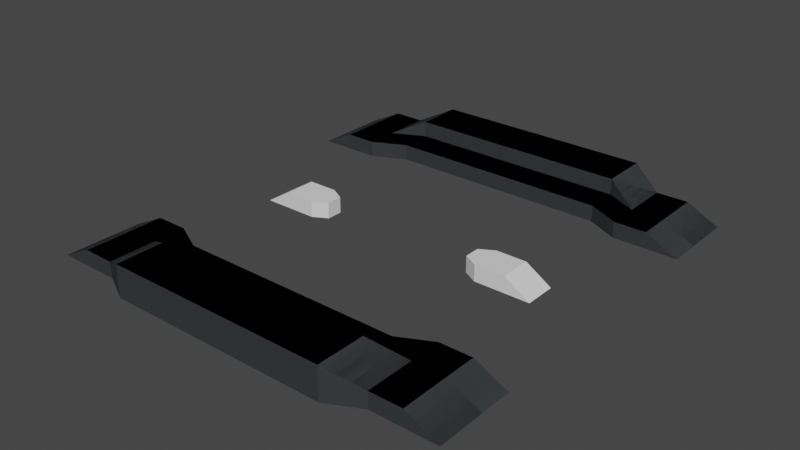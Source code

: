 # Source: card-table-arena.blend  (saved by Blender 3.6.11; exported with 4.5.12 LTS)
import bpy
from mathutils import Matrix  # noqa: F401  (used for matrix-valued properties, if any)

bpy.ops.wm.read_factory_settings(use_empty=True)
scene = bpy.context.scene
scene.name = 'Scene'

# ---- collections
col_collection = bpy.data.collections.new('Collection'); scene.collection.children.link(col_collection)

# ---- materials (node trees are filled in below, after node groups)
mat_matte_grey_0 = bpy.data.materials.new('matte_grey_0')
mat_matte_grey_0.alpha_threshold = 0.0
mat_matte_grey_0.use_transparent_shadow = False
mat_matte_grey_0.roughness = 0.5
mat_matte_grey_0.line_color = (0.0, 0.0, 0.0, 1.0)

# ---- material node trees
mat_matte_grey_0.use_nodes = True; mat_matte_grey_0.node_tree.nodes.clear()
_N = mat_matte_grey_0.node_tree.nodes; _L = mat_matte_grey_0.node_tree.links
n0 = _N.new('ShaderNodeOutputMaterial'); n0.name = 'Material Output'; n0.location = (300, 300)
n1 = _N.new('ShaderNodeBsdfPrincipled'); n1.name = 'Principled BSDF'; n1.location = (10, 300)
n1.distribution = 'GGX'
n1.subsurface_method = 'RANDOM_WALK_SKIN'
n1.inputs[0].default_value = (0.088, 0.0964, 0.1, 1.0)
n1.inputs[1].default_value = 0.2
n1.inputs[2].default_value = 0.85
n1.inputs[3].default_value = 1.45
n1.inputs[11].default_value = 1.01
n1.inputs[13].default_value = 0.0
n1.inputs[20].default_value = 0.0
n1.inputs[27].default_value = (0.0, 0.0, 0.0, 1.0)
n1.inputs[28].default_value = 1.0
_L.new(n1.outputs[0], n0.inputs[0])
n0.is_active_output = True

# ---- world
world_world = bpy.data.worlds.new('World'); scene.world = world_world
world_world.use_nodes = True; world_world.node_tree.nodes.clear()
_N = world_world.node_tree.nodes; _L = world_world.node_tree.links
n0 = _N.new('ShaderNodeOutputWorld'); n0.name = 'World Output'; n0.location = (300, 300)
n1 = _N.new('ShaderNodeBackground'); n1.name = 'Background'; n1.location = (10, 300)
n1.inputs[0].default_value = (0.05088, 0.05088, 0.05088, 1.0)
_L.new(n1.outputs[0], n0.inputs[0])
n0.is_active_output = True
world_world.color = (0.05088, 0.05088, 0.05088)
world_world.use_sun_shadow = False
world_world.sun_shadow_jitter_overblur = 0.0

# ---- meshes
me_cube_006 = bpy.data.meshes.new('Cube.006')
me_cube_006.from_pydata([(-11.0, -7.0, 1.0), (-11.0, -7.0, 1.0), (-11.0, 0.0, 1.0), (-11.0, 0.0, 1.0), (-9.0, -7.0, 0.0), (-9.0, -7.0, 1.0), (-9.0, 0.0, 0.0), (-9.0, 0.0, 1.0), (-10.0, -9.0, 1.0), (-10.0, -9.0, 1.0), (-8.0, -9.0, 1.0), (-8.0, -9.0, 0.0), (-10.0, -11.0, 0.0), (-10.0, -11.0, 1.0), (-8.0, -11.0, 1.0), (-8.0, -11.0, 0.0), (-10.0, -13.0, 0.0), (-8.0, -13.0, 0.0), (-14.0, -7.0, 0.0), (-14.0, -7.0, 2.0), (-14.0, 0.0, 0.0), (-14.0, 0.0, 2.0), (-11.0, -7.0, 1.0), (-11.0, -7.0, 2.0), (-11.0, 0.0, 1.0), (-11.0, 0.0, 2.0), (-13.0, -9.0, 0.0), (-13.0, -9.0, 1.0), (-10.0, -9.0, 1.0), (-10.0, -9.0, 1.0), (-13.0, -11.0, 0.0), (-13.0, -11.0, 1.0), (-10.0, -11.0, 1.0), (-10.0, -11.0, 0.0), (-13.0, -13.0, 0.0), (-10.0, -13.0, 0.0), (11.0, -7.0, 1.0), (11.0, -7.0, 1.0), (11.0, 0.0, 1.0), (11.0, 0.0, 1.0), (9.0, -7.0, 0.0), (9.0, -7.0, 1.0), (9.0, 0.0, 0.0), (9.0, 0.0, 1.0), (10.0, -9.0, 1.0), (10.0, -9.0, 1.0), (8.0, -9.0, 1.0), (8.0, -9.0, 0.0), (10.0, -11.0, 0.0), (10.0, -11.0, 1.0), (8.0, -11.0, 1.0), (8.0, -11.0, 0.0), (10.0, -13.0, 0.0), (8.0, -13.0, 0.0), (14.0, -7.0, 0.0), (14.0, -7.0, 2.0), (14.0, 0.0, 0.0), (14.0, 0.0, 2.0), (11.0, -7.0, 1.0), (11.0, -7.0, 2.0), (11.0, 0.0, 1.0), (11.0, 0.0, 2.0), (13.0, -9.0, 0.0), (13.0, -9.0, 1.0), (10.0, -9.0, 1.0), (10.0, -9.0, 1.0), (13.0, -11.0, 0.0), (13.0, -11.0, 1.0), (10.0, -11.0, 1.0), (10.0, -11.0, 0.0), (13.0, -13.0, 0.0), (10.0, -13.0, 0.0), (-11.0, 7.0, 1.0), (-11.0, 7.0, 1.0), (-9.0, 7.0, 0.0), (-9.0, 7.0, 1.0), (-10.0, 9.0, 1.0), (-10.0, 9.0, 1.0), (-8.0, 9.0, 1.0), (-8.0, 9.0, 0.0), (-10.0, 11.0, 0.0), (-10.0, 11.0, 1.0), (-8.0, 11.0, 1.0), (-8.0, 11.0, 0.0), (-10.0, 13.0, 0.0), (-8.0, 13.0, 0.0), (-14.0, 7.0, 0.0), (-14.0, 7.0, 2.0), (-11.0, 7.0, 1.0), (-11.0, 7.0, 2.0), (-13.0, 9.0, 0.0), (-13.0, 9.0, 1.0), (-10.0, 9.0, 1.0), (-10.0, 9.0, 1.0), (-13.0, 11.0, 0.0), (-13.0, 11.0, 1.0), (-10.0, 11.0, 1.0), (-10.0, 11.0, 0.0), (-13.0, 13.0, 0.0), (-10.0, 13.0, 0.0), (11.0, 7.0, 1.0), (11.0, 7.0, 1.0), (9.0, 7.0, 0.0), (9.0, 7.0, 1.0), (10.0, 9.0, 1.0), (10.0, 9.0, 1.0), (8.0, 9.0, 1.0), (8.0, 9.0, 0.0), (10.0, 11.0, 0.0), (10.0, 11.0, 1.0), (8.0, 11.0, 1.0), (8.0, 11.0, 0.0), (10.0, 13.0, 0.0), (8.0, 13.0, 0.0), (14.0, 7.0, 0.0), (14.0, 7.0, 2.0), (11.0, 7.0, 1.0), (11.0, 7.0, 2.0), (13.0, 9.0, 0.0), (13.0, 9.0, 1.0), (10.0, 9.0, 1.0), (10.0, 9.0, 1.0), (13.0, 11.0, 0.0), (13.0, 11.0, 1.0), (10.0, 11.0, 1.0), (10.0, 11.0, 0.0), (13.0, 13.0, 0.0), (10.0, 13.0, 0.0)], [], [(0, 1, 3, 2), (6, 7, 5, 4), (1, 0, 8, 9), (7, 3, 1, 5), (9, 8, 12, 13), (5, 1, 9, 10), (4, 5, 10, 11), (14, 13, 16, 17), (10, 9, 13, 14), (11, 10, 14, 15), (15, 14, 17), (13, 12, 16), (18, 19, 21, 20), (24, 25, 23, 22), (19, 18, 26, 27), (25, 21, 19, 23), (27, 26, 30, 31), (23, 19, 27, 28), (22, 23, 28, 29), (32, 31, 34, 35), (28, 27, 31, 32), (29, 28, 32, 33), (33, 32, 35), (31, 30, 34), (36, 38, 39, 37), (42, 40, 41, 43), (37, 45, 44, 36), (43, 41, 37, 39), (45, 49, 48, 44), (41, 46, 45, 37), (40, 47, 46, 41), (50, 53, 52, 49), (46, 50, 49, 45), (47, 51, 50, 46), (51, 53, 50), (49, 52, 48), (54, 56, 57, 55), (60, 58, 59, 61), (55, 63, 62, 54), (61, 59, 55, 57), (63, 67, 66, 62), (59, 64, 63, 55), (58, 65, 64, 59), (68, 71, 70, 67), (64, 68, 67, 63), (65, 69, 68, 64), (69, 71, 68), (67, 70, 66), (72, 2, 3, 73), (6, 74, 75, 7), (73, 77, 76, 72), (7, 75, 73, 3), (77, 81, 80, 76), (75, 78, 77, 73), (74, 79, 78, 75), (82, 85, 84, 81), (78, 82, 81, 77), (79, 83, 82, 78), (83, 85, 82), (81, 84, 80), (86, 20, 21, 87), (24, 88, 89, 25), (87, 91, 90, 86), (25, 89, 87, 21), (91, 95, 94, 90), (89, 92, 91, 87), (88, 93, 92, 89), (96, 99, 98, 95), (92, 96, 95, 91), (93, 97, 96, 92), (97, 99, 96), (95, 98, 94), (100, 101, 39, 38), (42, 43, 103, 102), (101, 100, 104, 105), (43, 39, 101, 103), (105, 104, 108, 109), (103, 101, 105, 106), (102, 103, 106, 107), (110, 109, 112, 113), (106, 105, 109, 110), (107, 106, 110, 111), (111, 110, 113), (109, 108, 112), (114, 115, 57, 56), (60, 61, 117, 116), (115, 114, 118, 119), (61, 57, 115, 117), (119, 118, 122, 123), (117, 115, 119, 120), (116, 117, 120, 121), (124, 123, 126, 127), (120, 119, 123, 124), (121, 120, 124, 125), (125, 124, 127), (123, 122, 126)])
_uv = me_cube_006.uv_layers.new(name='UVMap')
_uv.uv.foreach_set('vector', [0.375, 0.0, 0.625, 0.0, 0.625, 0.25, 0.375, 0.25, 0.375, 0.5, 0.625, 0.5, 0.625, 0.75, 0.375, 0.75, 0.625, 0.0, 0.375, 0.0, 0.375, 0.0, 0.625, 0.0, 0.625, 0.5, 0.875, 0.5, 0.875, 0.75, 0.625, 0.75, 0.625, 0.0, 0.375, 0.0, 0.375, 0.0, 0.625, 0.0, 0.625, 0.75, 0.875, 0.75, 0.875, 0.75, 0.625, 0.75, 0.375, 0.75, 0.625, 0.75, 0.625, 0.75, 0.375, 0.75, 0.625, 0.75, 0.875, 0.75, 0.875, 0.75, 0.625, 0.75, 0.625, 0.75, 0.875, 0.75, 0.875, 0.75, 0.625, 0.75, 0.375, 0.75, 0.625, 0.75, 0.625, 0.75, 0.375, 0.75, 0.375, 0.75, 0.625, 0.75, 0.375, 0.75, 0.625, 0.0, 0.375, 0.0, 0.625, 0.0, 0.375, 0.0, 0.625, 0.0, 0.625, 0.25, 0.375, 0.25, 0.375, 0.5, 0.625, 0.5, 0.625, 0.75, 0.375, 0.75, 0.625, 0.0, 0.375, 0.0, 0.375, 0.0, 0.625, 0.0, 0.625, 0.5, 0.875, 0.5, 0.875, 0.75, 0.625, 0.75, 0.625, 0.0, 0.375, 0.0, 0.375, 0.0, 0.625, 0.0, 0.625, 0.75, 0.875, 0.75, 0.875, 0.75, 0.625, 0.75, 0.375, 0.75, 0.625, 0.75, 0.625, 0.75, 0.375, 0.75, 0.625, 0.75, 0.875, 0.75, 0.875, 0.75, 0.625, 0.75, 0.625, 0.75, 0.875, 0.75, 0.875, 0.75, 0.625, 0.75, 0.375, 0.75, 0.625, 0.75, 0.625, 0.75, 0.375, 0.75, 0.375, 0.75, 0.625, 0.75, 0.375, 0.75, 0.625, 0.0, 0.375, 0.0, 0.625, 0.0, 0.375, 0.0, 0.375, 0.25, 0.625, 0.25, 0.625, 0.0, 0.375, 0.5, 0.375, 0.75, 0.625, 0.75, 0.625, 0.5, 0.625, 0.0, 0.625, 0.0, 0.375, 0.0, 0.375, 0.0, 0.625, 0.5, 0.625, 0.75, 0.875, 0.75, 0.875, 0.5, 0.625, 0.0, 0.625, 0.0, 0.375, 0.0, 0.375, 0.0, 0.625, 0.75, 0.625, 0.75, 0.875, 0.75, 0.875, 0.75, 0.375, 0.75, 0.375, 0.75, 0.625, 0.75, 0.625, 0.75, 0.625, 0.75, 0.625, 0.75, 0.875, 0.75, 0.875, 0.75, 0.625, 0.75, 0.625, 0.75, 0.875, 0.75, 0.875, 0.75, 0.375, 0.75, 0.375, 0.75, 0.625, 0.75, 0.625, 0.75, 0.375, 0.75, 0.375, 0.75, 0.625, 0.75, 0.625, 0.0, 0.625, 0.0, 0.375, 0.0, 0.375, 0.0, 0.375, 0.25, 0.625, 0.25, 0.625, 0.0, 0.375, 0.5, 0.375, 0.75, 0.625, 0.75, 0.625, 0.5, 0.625, 0.0, 0.625, 0.0, 0.375, 0.0, 0.375, 0.0, 0.625, 0.5, 0.625, 0.75, 0.875, 0.75, 0.875, 0.5, 0.625, 0.0, 0.625, 0.0, 0.375, 0.0, 0.375, 0.0, 0.625, 0.75, 0.625, 0.75, 0.875, 0.75, 0.875, 0.75, 0.375, 0.75, 0.375, 0.75, 0.625, 0.75, 0.625, 0.75, 0.625, 0.75, 0.625, 0.75, 0.875, 0.75, 0.875, 0.75, 0.625, 0.75, 0.625, 0.75, 0.875, 0.75, 0.875, 0.75, 0.375, 0.75, 0.375, 0.75, 0.625, 0.75, 0.625, 0.75, 0.375, 0.75, 0.375, 0.75, 0.625, 0.75, 0.625, 0.0, 0.625, 0.0, 0.375, 0.0, 0.375, 0.0, 0.375, 0.25, 0.625, 0.25, 0.625, 0.0, 0.375, 0.5, 0.375, 0.75, 0.625, 0.75, 0.625, 0.5, 0.625, 0.0, 0.625, 0.0, 0.375, 0.0, 0.375, 0.0, 0.625, 0.5, 0.625, 0.75, 0.875, 0.75, 0.875, 0.5, 0.625, 0.0, 0.625, 0.0, 0.375, 0.0, 0.375, 0.0, 0.625, 0.75, 0.625, 0.75, 0.875, 0.75, 0.875, 0.75, 0.375, 0.75, 0.375, 0.75, 0.625, 0.75, 0.625, 0.75, 0.625, 0.75, 0.625, 0.75, 0.875, 0.75, 0.875, 0.75, 0.625, 0.75, 0.625, 0.75, 0.875, 0.75, 0.875, 0.75, 0.375, 0.75, 0.375, 0.75, 0.625, 0.75, 0.625, 0.75, 0.375, 0.75, 0.375, 0.75, 0.625, 0.75, 0.625, 0.0, 0.625, 0.0, 0.375, 0.0, 0.375, 0.0, 0.375, 0.25, 0.625, 0.25, 0.625, 0.0, 0.375, 0.5, 0.375, 0.75, 0.625, 0.75, 0.625, 0.5, 0.625, 0.0, 0.625, 0.0, 0.375, 0.0, 0.375, 0.0, 0.625, 0.5, 0.625, 0.75, 0.875, 0.75, 0.875, 0.5, 0.625, 0.0, 0.625, 0.0, 0.375, 0.0, 0.375, 0.0, 0.625, 0.75, 0.625, 0.75, 0.875, 0.75, 0.875, 0.75, 0.375, 0.75, 0.375, 0.75, 0.625, 0.75, 0.625, 0.75, 0.625, 0.75, 0.625, 0.75, 0.875, 0.75, 0.875, 0.75, 0.625, 0.75, 0.625, 0.75, 0.875, 0.75, 0.875, 0.75, 0.375, 0.75, 0.375, 0.75, 0.625, 0.75, 0.625, 0.75, 0.375, 0.75, 0.375, 0.75, 0.625, 0.75, 0.625, 0.0, 0.625, 0.0, 0.375, 0.0, 0.375, 0.0, 0.625, 0.0, 0.625, 0.25, 0.375, 0.25, 0.375, 0.5, 0.625, 0.5, 0.625, 0.75, 0.375, 0.75, 0.625, 0.0, 0.375, 0.0, 0.375, 0.0, 0.625, 0.0, 0.625, 0.5, 0.875, 0.5, 0.875, 0.75, 0.625, 0.75, 0.625, 0.0, 0.375, 0.0, 0.375, 0.0, 0.625, 0.0, 0.625, 0.75, 0.875, 0.75, 0.875, 0.75, 0.625, 0.75, 0.375, 0.75, 0.625, 0.75, 0.625, 0.75, 0.375, 0.75, 0.625, 0.75, 0.875, 0.75, 0.875, 0.75, 0.625, 0.75, 0.625, 0.75, 0.875, 0.75, 0.875, 0.75, 0.625, 0.75, 0.375, 0.75, 0.625, 0.75, 0.625, 0.75, 0.375, 0.75, 0.375, 0.75, 0.625, 0.75, 0.375, 0.75, 0.625, 0.0, 0.375, 0.0, 0.625, 0.0, 0.375, 0.0, 0.625, 0.0, 0.625, 0.25, 0.375, 0.25, 0.375, 0.5, 0.625, 0.5, 0.625, 0.75, 0.375, 0.75, 0.625, 0.0, 0.375, 0.0, 0.375, 0.0, 0.625, 0.0, 0.625, 0.5, 0.875, 0.5, 0.875, 0.75, 0.625, 0.75, 0.625, 0.0, 0.375, 0.0, 0.375, 0.0, 0.625, 0.0, 0.625, 0.75, 0.875, 0.75, 0.875, 0.75, 0.625, 0.75, 0.375, 0.75, 0.625, 0.75, 0.625, 0.75, 0.375, 0.75, 0.625, 0.75, 0.875, 0.75, 0.875, 0.75, 0.625, 0.75, 0.625, 0.75, 0.875, 0.75, 0.875, 0.75, 0.625, 0.75, 0.375, 0.75, 0.625, 0.75, 0.625, 0.75, 0.375, 0.75, 0.375, 0.75, 0.625, 0.75, 0.375, 0.75, 0.625, 0.0, 0.375, 0.0, 0.625, 0.0])
me_cube_006.update()
me_cube_007 = bpy.data.meshes.new('Cube.007')
me_cube_007.from_pydata([(-1.0, -7.8, 0.0), (-1.0, -7.8, 1.0), (-1.0, -5.9, 0.0), (-1.0, -5.9, 1.0), (1.0, -7.8, 0.0), (1.0, -7.8, 1.0), (1.0, -5.9, 0.0), (1.0, -5.9, 1.0), (-0.5, -5.0, 1.0), (-0.5, -5.0, 0.0), (0.5, -5.0, 0.0), (0.5, -5.0, 1.0), (-1.0, -9.4, -5.96e-08), (1.0, -9.4, -5.96e-08), (-1.0, 7.8, 0.0), (-1.0, 7.8, 1.0), (-1.0, 5.9, 0.0), (-1.0, 5.9, 1.0), (1.0, 7.8, 0.0), (1.0, 7.8, 1.0), (1.0, 5.9, 0.0), (1.0, 5.9, 1.0), (-0.5, 5.0, 1.0), (-0.5, 5.0, 0.0), (0.5, 5.0, 0.0), (0.5, 5.0, 1.0), (-1.0, 9.4, -5.96e-08), (1.0, 9.4, -5.96e-08)], [], [(0, 1, 3, 2), (3, 7, 11, 8), (6, 7, 5, 4), (5, 1, 12, 13), (2, 6, 4, 0), (7, 3, 1, 5), (9, 8, 11, 10), (2, 3, 8, 9), (7, 6, 10, 11), (6, 2, 9, 10), (4, 5, 13), (1, 0, 12), (0, 4, 13, 12), (14, 16, 17, 15), (17, 22, 25, 21), (20, 18, 19, 21), (19, 27, 26, 15), (16, 14, 18, 20), (21, 19, 15, 17), (23, 24, 25, 22), (16, 23, 22, 17), (21, 25, 24, 20), (20, 24, 23, 16), (18, 27, 19), (15, 26, 14), (14, 26, 27, 18)])
_uv = me_cube_007.uv_layers.new(name='UVMap')
_uv.uv.foreach_set('vector', [0.375, 0.0, 0.625, 0.0, 0.625, 0.25, 0.375, 0.25, 0.875, 0.5, 0.625, 0.5, 0.625, 0.5, 0.875, 0.5, 0.375, 0.5, 0.625, 0.5, 0.625, 0.75, 0.375, 0.75, 0.625, 0.75, 0.875, 0.75, 0.875, 0.75, 0.625, 0.75, 0.125, 0.5, 0.375, 0.5, 0.375, 0.75, 0.125, 0.75, 0.625, 0.5, 0.875, 0.5, 0.875, 0.75, 0.625, 0.75, 0.375, 0.25, 0.625, 0.25, 0.625, 0.5, 0.375, 0.5, 0.375, 0.25, 0.625, 0.25, 0.625, 0.25, 0.375, 0.25, 0.625, 0.5, 0.375, 0.5, 0.375, 0.5, 0.625, 0.5, 0.375, 0.5, 0.125, 0.5, 0.125, 0.5, 0.375, 0.5, 0.375, 0.75, 0.625, 0.75, 0.375, 0.75, 0.625, 0.0, 0.375, 0.0, 0.625, 0.0, 0.125, 0.75, 0.375, 0.75, 0.375, 0.75, 0.125, 0.75, 0.375, 0.0, 0.375, 0.25, 0.625, 0.25, 0.625, 0.0, 0.875, 0.5, 0.875, 0.5, 0.625, 0.5, 0.625, 0.5, 0.375, 0.5, 0.375, 0.75, 0.625, 0.75, 0.625, 0.5, 0.625, 0.75, 0.625, 0.75, 0.875, 0.75, 0.875, 0.75, 0.125, 0.5, 0.125, 0.75, 0.375, 0.75, 0.375, 0.5, 0.625, 0.5, 0.625, 0.75, 0.875, 0.75, 0.875, 0.5, 0.375, 0.25, 0.375, 0.5, 0.625, 0.5, 0.625, 0.25, 0.375, 0.25, 0.375, 0.25, 0.625, 0.25, 0.625, 0.25, 0.625, 0.5, 0.625, 0.5, 0.375, 0.5, 0.375, 0.5, 0.375, 0.5, 0.375, 0.5, 0.125, 0.5, 0.125, 0.5, 0.375, 0.75, 0.375, 0.75, 0.625, 0.75, 0.625, 0.0, 0.625, 0.0, 0.375, 0.0, 0.125, 0.75, 0.125, 0.75, 0.375, 0.75, 0.375, 0.75])
me_cube_007.update()
me_cube_008 = bpy.data.meshes.new('Cube.008')
me_cube_008.from_pydata([(-11.0, -7.0, 1.0), (-11.0, -7.0, 1.0), (-11.0, 0.0, 1.0), (-11.0, 0.0, 1.0), (-9.0, -7.0, 0.0), (-9.0, -7.0, 1.0), (-9.0, 0.0, 0.0), (-9.0, 0.0, 1.0), (-10.0, -9.0, 1.0), (-10.0, -9.0, 1.0), (-8.0, -9.0, 1.0), (-8.0, -9.0, 0.0), (-10.0, -11.0, 0.0), (-10.0, -11.0, 1.0), (-8.0, -11.0, 1.0), (-8.0, -11.0, 0.0), (-10.0, -13.0, 0.0), (-8.0, -13.0, 0.0), (-14.0, -7.0, 0.0), (-14.0, -7.0, 2.0), (-14.0, 0.0, 0.0), (-14.0, 0.0, 2.0), (-11.0, -7.0, 1.0), (-11.0, -7.0, 2.0), (-11.0, 0.0, 1.0), (-11.0, 0.0, 2.0), (-13.0, -9.0, 0.0), (-13.0, -9.0, 1.0), (-10.0, -9.0, 1.0), (-10.0, -9.0, 1.0), (-13.0, -11.0, 0.0), (-13.0, -11.0, 1.0), (-10.0, -11.0, 1.0), (-10.0, -11.0, 0.0), (-13.0, -13.0, 0.0), (-10.0, -13.0, 0.0), (11.0, -7.0, 1.0), (11.0, -7.0, 1.0), (11.0, 0.0, 1.0), (11.0, 0.0, 1.0), (9.0, -7.0, 0.0), (9.0, -7.0, 1.0), (9.0, 0.0, 0.0), (9.0, 0.0, 1.0), (10.0, -9.0, 1.0), (10.0, -9.0, 1.0), (8.0, -9.0, 1.0), (8.0, -9.0, 0.0), (10.0, -11.0, 0.0), (10.0, -11.0, 1.0), (8.0, -11.0, 1.0), (8.0, -11.0, 0.0), (10.0, -13.0, 0.0), (8.0, -13.0, 0.0), (14.0, -7.0, 0.0), (14.0, -7.0, 2.0), (14.0, 0.0, 0.0), (14.0, 0.0, 2.0), (11.0, -7.0, 1.0), (11.0, -7.0, 2.0), (11.0, 0.0, 1.0), (11.0, 0.0, 2.0), (13.0, -9.0, 0.0), (13.0, -9.0, 1.0), (10.0, -9.0, 1.0), (10.0, -9.0, 1.0), (13.0, -11.0, 0.0), (13.0, -11.0, 1.0), (10.0, -11.0, 1.0), (10.0, -11.0, 0.0), (13.0, -13.0, 0.0), (10.0, -13.0, 0.0), (-11.0, 7.0, 1.0), (-11.0, 7.0, 1.0), (-9.0, 7.0, 0.0), (-9.0, 7.0, 1.0), (-10.0, 9.0, 1.0), (-10.0, 9.0, 1.0), (-8.0, 9.0, 1.0), (-8.0, 9.0, 0.0), (-10.0, 11.0, 0.0), (-10.0, 11.0, 1.0), (-8.0, 11.0, 1.0), (-8.0, 11.0, 0.0), (-10.0, 13.0, 0.0), (-8.0, 13.0, 0.0), (-14.0, 7.0, 0.0), (-14.0, 7.0, 2.0), (-11.0, 7.0, 1.0), (-11.0, 7.0, 2.0), (-13.0, 9.0, 0.0), (-13.0, 9.0, 1.0), (-10.0, 9.0, 1.0), (-10.0, 9.0, 1.0), (-13.0, 11.0, 0.0), (-13.0, 11.0, 1.0), (-10.0, 11.0, 1.0), (-10.0, 11.0, 0.0), (-13.0, 13.0, 0.0), (-10.0, 13.0, 0.0), (11.0, 7.0, 1.0), (11.0, 7.0, 1.0), (9.0, 7.0, 0.0), (9.0, 7.0, 1.0), (10.0, 9.0, 1.0), (10.0, 9.0, 1.0), (8.0, 9.0, 1.0), (8.0, 9.0, 0.0), (10.0, 11.0, 0.0), (10.0, 11.0, 1.0), (8.0, 11.0, 1.0), (8.0, 11.0, 0.0), (10.0, 13.0, 0.0), (8.0, 13.0, 0.0), (14.0, 7.0, 0.0), (14.0, 7.0, 2.0), (11.0, 7.0, 1.0), (11.0, 7.0, 2.0), (13.0, 9.0, 0.0), (13.0, 9.0, 1.0), (10.0, 9.0, 1.0), (10.0, 9.0, 1.0), (13.0, 11.0, 0.0), (13.0, 11.0, 1.0), (10.0, 11.0, 1.0), (10.0, 11.0, 0.0), (13.0, 13.0, 0.0), (10.0, 13.0, 0.0)], [], [(0, 1, 3, 2), (6, 7, 5, 4), (1, 0, 8, 9), (7, 3, 1, 5), (9, 8, 12, 13), (5, 1, 9, 10), (4, 5, 10, 11), (14, 13, 16, 17), (10, 9, 13, 14), (11, 10, 14, 15), (15, 14, 17), (13, 12, 16), (18, 19, 21, 20), (24, 25, 23, 22), (19, 18, 26, 27), (25, 21, 19, 23), (27, 26, 30, 31), (23, 19, 27, 28), (22, 23, 28, 29), (32, 31, 34, 35), (28, 27, 31, 32), (29, 28, 32, 33), (33, 32, 35), (31, 30, 34), (36, 38, 39, 37), (42, 40, 41, 43), (37, 45, 44, 36), (43, 41, 37, 39), (45, 49, 48, 44), (41, 46, 45, 37), (40, 47, 46, 41), (50, 53, 52, 49), (46, 50, 49, 45), (47, 51, 50, 46), (51, 53, 50), (49, 52, 48), (54, 56, 57, 55), (60, 58, 59, 61), (55, 63, 62, 54), (61, 59, 55, 57), (63, 67, 66, 62), (59, 64, 63, 55), (58, 65, 64, 59), (68, 71, 70, 67), (64, 68, 67, 63), (65, 69, 68, 64), (69, 71, 68), (67, 70, 66), (72, 2, 3, 73), (6, 74, 75, 7), (73, 77, 76, 72), (7, 75, 73, 3), (77, 81, 80, 76), (75, 78, 77, 73), (74, 79, 78, 75), (82, 85, 84, 81), (78, 82, 81, 77), (79, 83, 82, 78), (83, 85, 82), (81, 84, 80), (86, 20, 21, 87), (24, 88, 89, 25), (87, 91, 90, 86), (25, 89, 87, 21), (91, 95, 94, 90), (89, 92, 91, 87), (88, 93, 92, 89), (96, 99, 98, 95), (92, 96, 95, 91), (93, 97, 96, 92), (97, 99, 96), (95, 98, 94), (100, 101, 39, 38), (42, 43, 103, 102), (101, 100, 104, 105), (43, 39, 101, 103), (105, 104, 108, 109), (103, 101, 105, 106), (102, 103, 106, 107), (110, 109, 112, 113), (106, 105, 109, 110), (107, 106, 110, 111), (111, 110, 113), (109, 108, 112), (114, 115, 57, 56), (60, 61, 117, 116), (115, 114, 118, 119), (61, 57, 115, 117), (119, 118, 122, 123), (117, 115, 119, 120), (116, 117, 120, 121), (124, 123, 126, 127), (120, 119, 123, 124), (121, 120, 124, 125), (125, 124, 127), (123, 122, 126)])
_uv = me_cube_008.uv_layers.new(name='UVMap')
_uv.uv.foreach_set('vector', [0.375, 0.0, 0.625, 0.0, 0.625, 0.25, 0.375, 0.25, 0.375, 0.5, 0.625, 0.5, 0.625, 0.75, 0.375, 0.75, 0.625, 0.0, 0.375, 0.0, 0.375, 0.0, 0.625, 0.0, 0.625, 0.5, 0.875, 0.5, 0.875, 0.75, 0.625, 0.75, 0.625, 0.0, 0.375, 0.0, 0.375, 0.0, 0.625, 0.0, 0.625, 0.75, 0.875, 0.75, 0.875, 0.75, 0.625, 0.75, 0.375, 0.75, 0.625, 0.75, 0.625, 0.75, 0.375, 0.75, 0.625, 0.75, 0.875, 0.75, 0.875, 0.75, 0.625, 0.75, 0.625, 0.75, 0.875, 0.75, 0.875, 0.75, 0.625, 0.75, 0.375, 0.75, 0.625, 0.75, 0.625, 0.75, 0.375, 0.75, 0.375, 0.75, 0.625, 0.75, 0.375, 0.75, 0.625, 0.0, 0.375, 0.0, 0.625, 0.0, 0.375, 0.0, 0.625, 0.0, 0.625, 0.25, 0.375, 0.25, 0.375, 0.5, 0.625, 0.5, 0.625, 0.75, 0.375, 0.75, 0.625, 0.0, 0.375, 0.0, 0.375, 0.0, 0.625, 0.0, 0.625, 0.5, 0.875, 0.5, 0.875, 0.75, 0.625, 0.75, 0.625, 0.0, 0.375, 0.0, 0.375, 0.0, 0.625, 0.0, 0.625, 0.75, 0.875, 0.75, 0.875, 0.75, 0.625, 0.75, 0.375, 0.75, 0.625, 0.75, 0.625, 0.75, 0.375, 0.75, 0.625, 0.75, 0.875, 0.75, 0.875, 0.75, 0.625, 0.75, 0.625, 0.75, 0.875, 0.75, 0.875, 0.75, 0.625, 0.75, 0.375, 0.75, 0.625, 0.75, 0.625, 0.75, 0.375, 0.75, 0.375, 0.75, 0.625, 0.75, 0.375, 0.75, 0.625, 0.0, 0.375, 0.0, 0.625, 0.0, 0.375, 0.0, 0.375, 0.25, 0.625, 0.25, 0.625, 0.0, 0.375, 0.5, 0.375, 0.75, 0.625, 0.75, 0.625, 0.5, 0.625, 0.0, 0.625, 0.0, 0.375, 0.0, 0.375, 0.0, 0.625, 0.5, 0.625, 0.75, 0.875, 0.75, 0.875, 0.5, 0.625, 0.0, 0.625, 0.0, 0.375, 0.0, 0.375, 0.0, 0.625, 0.75, 0.625, 0.75, 0.875, 0.75, 0.875, 0.75, 0.375, 0.75, 0.375, 0.75, 0.625, 0.75, 0.625, 0.75, 0.625, 0.75, 0.625, 0.75, 0.875, 0.75, 0.875, 0.75, 0.625, 0.75, 0.625, 0.75, 0.875, 0.75, 0.875, 0.75, 0.375, 0.75, 0.375, 0.75, 0.625, 0.75, 0.625, 0.75, 0.375, 0.75, 0.375, 0.75, 0.625, 0.75, 0.625, 0.0, 0.625, 0.0, 0.375, 0.0, 0.375, 0.0, 0.375, 0.25, 0.625, 0.25, 0.625, 0.0, 0.375, 0.5, 0.375, 0.75, 0.625, 0.75, 0.625, 0.5, 0.625, 0.0, 0.625, 0.0, 0.375, 0.0, 0.375, 0.0, 0.625, 0.5, 0.625, 0.75, 0.875, 0.75, 0.875, 0.5, 0.625, 0.0, 0.625, 0.0, 0.375, 0.0, 0.375, 0.0, 0.625, 0.75, 0.625, 0.75, 0.875, 0.75, 0.875, 0.75, 0.375, 0.75, 0.375, 0.75, 0.625, 0.75, 0.625, 0.75, 0.625, 0.75, 0.625, 0.75, 0.875, 0.75, 0.875, 0.75, 0.625, 0.75, 0.625, 0.75, 0.875, 0.75, 0.875, 0.75, 0.375, 0.75, 0.375, 0.75, 0.625, 0.75, 0.625, 0.75, 0.375, 0.75, 0.375, 0.75, 0.625, 0.75, 0.625, 0.0, 0.625, 0.0, 0.375, 0.0, 0.375, 0.0, 0.375, 0.25, 0.625, 0.25, 0.625, 0.0, 0.375, 0.5, 0.375, 0.75, 0.625, 0.75, 0.625, 0.5, 0.625, 0.0, 0.625, 0.0, 0.375, 0.0, 0.375, 0.0, 0.625, 0.5, 0.625, 0.75, 0.875, 0.75, 0.875, 0.5, 0.625, 0.0, 0.625, 0.0, 0.375, 0.0, 0.375, 0.0, 0.625, 0.75, 0.625, 0.75, 0.875, 0.75, 0.875, 0.75, 0.375, 0.75, 0.375, 0.75, 0.625, 0.75, 0.625, 0.75, 0.625, 0.75, 0.625, 0.75, 0.875, 0.75, 0.875, 0.75, 0.625, 0.75, 0.625, 0.75, 0.875, 0.75, 0.875, 0.75, 0.375, 0.75, 0.375, 0.75, 0.625, 0.75, 0.625, 0.75, 0.375, 0.75, 0.375, 0.75, 0.625, 0.75, 0.625, 0.0, 0.625, 0.0, 0.375, 0.0, 0.375, 0.0, 0.375, 0.25, 0.625, 0.25, 0.625, 0.0, 0.375, 0.5, 0.375, 0.75, 0.625, 0.75, 0.625, 0.5, 0.625, 0.0, 0.625, 0.0, 0.375, 0.0, 0.375, 0.0, 0.625, 0.5, 0.625, 0.75, 0.875, 0.75, 0.875, 0.5, 0.625, 0.0, 0.625, 0.0, 0.375, 0.0, 0.375, 0.0, 0.625, 0.75, 0.625, 0.75, 0.875, 0.75, 0.875, 0.75, 0.375, 0.75, 0.375, 0.75, 0.625, 0.75, 0.625, 0.75, 0.625, 0.75, 0.625, 0.75, 0.875, 0.75, 0.875, 0.75, 0.625, 0.75, 0.625, 0.75, 0.875, 0.75, 0.875, 0.75, 0.375, 0.75, 0.375, 0.75, 0.625, 0.75, 0.625, 0.75, 0.375, 0.75, 0.375, 0.75, 0.625, 0.75, 0.625, 0.0, 0.625, 0.0, 0.375, 0.0, 0.375, 0.0, 0.625, 0.0, 0.625, 0.25, 0.375, 0.25, 0.375, 0.5, 0.625, 0.5, 0.625, 0.75, 0.375, 0.75, 0.625, 0.0, 0.375, 0.0, 0.375, 0.0, 0.625, 0.0, 0.625, 0.5, 0.875, 0.5, 0.875, 0.75, 0.625, 0.75, 0.625, 0.0, 0.375, 0.0, 0.375, 0.0, 0.625, 0.0, 0.625, 0.75, 0.875, 0.75, 0.875, 0.75, 0.625, 0.75, 0.375, 0.75, 0.625, 0.75, 0.625, 0.75, 0.375, 0.75, 0.625, 0.75, 0.875, 0.75, 0.875, 0.75, 0.625, 0.75, 0.625, 0.75, 0.875, 0.75, 0.875, 0.75, 0.625, 0.75, 0.375, 0.75, 0.625, 0.75, 0.625, 0.75, 0.375, 0.75, 0.375, 0.75, 0.625, 0.75, 0.375, 0.75, 0.625, 0.0, 0.375, 0.0, 0.625, 0.0, 0.375, 0.0, 0.625, 0.0, 0.625, 0.25, 0.375, 0.25, 0.375, 0.5, 0.625, 0.5, 0.625, 0.75, 0.375, 0.75, 0.625, 0.0, 0.375, 0.0, 0.375, 0.0, 0.625, 0.0, 0.625, 0.5, 0.875, 0.5, 0.875, 0.75, 0.625, 0.75, 0.625, 0.0, 0.375, 0.0, 0.375, 0.0, 0.625, 0.0, 0.625, 0.75, 0.875, 0.75, 0.875, 0.75, 0.625, 0.75, 0.375, 0.75, 0.625, 0.75, 0.625, 0.75, 0.375, 0.75, 0.625, 0.75, 0.875, 0.75, 0.875, 0.75, 0.625, 0.75, 0.625, 0.75, 0.875, 0.75, 0.875, 0.75, 0.625, 0.75, 0.375, 0.75, 0.625, 0.75, 0.625, 0.75, 0.375, 0.75, 0.375, 0.75, 0.625, 0.75, 0.375, 0.75, 0.625, 0.0, 0.375, 0.0, 0.625, 0.0])
me_cube_008.materials.append(mat_matte_grey_0)
me_cube_008.update()

# ---- objects
ob_stadium_collider = bpy.data.objects.new('stadium_collider', me_cube_006)
ob_platform_collider = bpy.data.objects.new('platform_collider', me_cube_007)
ob_stadium = bpy.data.objects.new('stadium', me_cube_008)

# ---- transforms, parenting, visibility, modifiers, constraints
ob_stadium_collider.location = (0.0, 0.0, 0.0)
ob_stadium_collider.rotation_euler = (0.0, -0.0, 1.571)
ob_platform_collider.location = (0.0, 0.0, 0.0)
ob_platform_collider.rotation_euler = (0.0, -0.0, 1.571)
ob_stadium.location = (0.0, 0.0, 0.0)
ob_stadium.rotation_euler = (0.0, -0.0, 1.571)

# ---- collection membership
col_collection.objects.link(ob_stadium_collider)
col_collection.objects.link(ob_platform_collider)
col_collection.objects.link(ob_stadium)

# ---- scene / render settings (as saved in the file)
scene.frame_start = 1; scene.frame_end = 250; scene.frame_set(1)
scene.render.engine = 'BLENDER_EEVEE_NEXT'
scene.cycles.sampling_pattern = 'TABULATED_SOBOL'
scene.view_settings.view_transform = 'Filmic'
bpy.context.view_layer.update()

# ---- added for rendering (the .blend has no active camera and no usable light): camera, sun
cam_auto = bpy.data.cameras.new('AutoCamera')
cam_auto.lens = 50.0
cam_auto.sensor_width = 36.0
cam_auto.clip_end = 1000.0
ob_auto_camera = bpy.data.objects.new('AutoCamera', cam_auto)
scene.collection.objects.link(ob_auto_camera)
ob_auto_camera.location = (35.4012, -42.4814, 29.3209)
ob_auto_camera.rotation_euler = (1.09748, -7.21219e-08, 0.694738)
scene.camera = ob_auto_camera
light_auto_sun = bpy.data.lights.new('AutoSun', 'SUN')
light_auto_sun.energy = 3.0
light_auto_sun.angle = 0.0523599
ob_auto_sun = bpy.data.objects.new('AutoSun', light_auto_sun)
scene.collection.objects.link(ob_auto_sun)
ob_auto_sun.rotation_euler = (0.872665, 0.174533, 0.523599)
bpy.context.view_layer.update()

